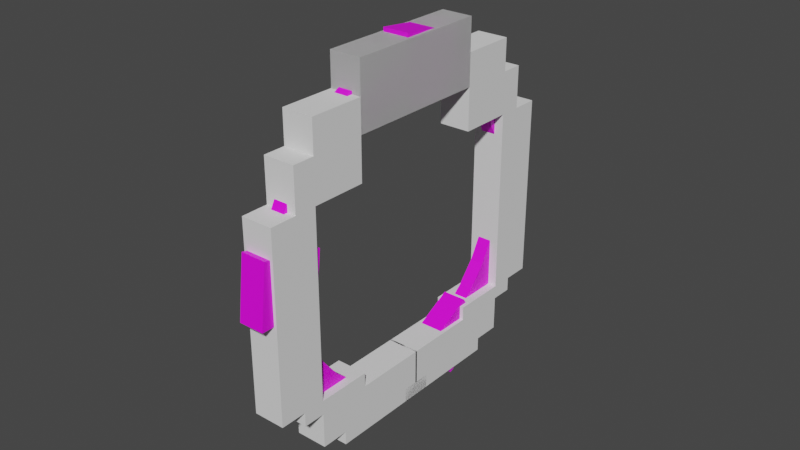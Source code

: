 # Source: krog.blend  (saved by Blender 3.4.6; exported with 4.5.12 LTS)
import bpy
from mathutils import Matrix  # noqa: F401  (used for matrix-valued properties, if any)

bpy.ops.wm.read_factory_settings(use_empty=True)
scene = bpy.context.scene
scene.name = 'Scene'

# ---- collections
col_collection = bpy.data.collections.new('Collection'); scene.collection.children.link(col_collection)

# ---- images (referenced by path relative to the original .blend; pixels are not part of the script)
import os
ASSET_DIR = os.environ.get("B2B_ASSET_DIR", "")  # directory of the original .blend (textures are referenced by path, not embedded)
HERE = os.path.dirname(os.path.abspath(__file__))  # packed textures are extracted next to this script under _unpacked/

def load_image(name, relpath, width, height, colorspace="sRGB"):
    """Load a texture the original file referenced (path relative to the .blend, or extracted next to this script)."""
    p = next((c for c in (os.path.join(HERE, relpath), os.path.join(ASSET_DIR, relpath)) if relpath and os.path.exists(c)), "")
    if p:
        img = bpy.data.images.load(p, check_existing=True)
        img.name = name
    else:  # same state as the original file: an image datablock whose file is absent (Cycles renders it pink)
        img = bpy.data.images.new(name, width, height)
        img.source = "FILE"
        img.filepath = "//" + (relpath or name)
    img.colorspace_settings.name = colorspace
    return img
img_tekstura_krog_png = load_image('tekstura_krog.png', 'teksture/tekstura_krog.png', 1024, 1024, 'sRGB')

# ---- materials (node trees are filled in below, after node groups)
mat_material_001 = bpy.data.materials.new('Material.001')
mat_material_001.use_transparent_shadow = False

# ---- material node trees
mat_material_001.use_nodes = True; mat_material_001.node_tree.nodes.clear()
_N = mat_material_001.node_tree.nodes; _L = mat_material_001.node_tree.links
n0 = _N.new('ShaderNodeBsdfPrincipled'); n0.name = 'Principled BSDF'; n0.location = (10, 300)
n0.distribution = 'GGX'
n0.subsurface_method = 'RANDOM_WALK_SKIN'
n0.inputs[3].default_value = 1.45
n0.inputs[27].default_value = (0.0, 0.0, 0.0, 1.0)
n0.inputs[28].default_value = 1.0
n1 = _N.new('ShaderNodeOutputMaterial'); n1.name = 'Material Output'; n1.location = (300, 300)
n2 = _N.new('ShaderNodeTexImage'); n2.name = 'Image Texture'; n2.location = (-280, 280)
n2.image = img_tekstura_krog_png
_L.new(n0.outputs[0], n1.inputs[0])
_L.new(n2.outputs[0], n0.inputs[0])
n1.is_active_output = True

# ---- world
world_world = bpy.data.worlds.new('World'); scene.world = world_world
world_world.use_nodes = True; world_world.node_tree.nodes.clear()
_N = world_world.node_tree.nodes; _L = world_world.node_tree.links
n0 = _N.new('ShaderNodeOutputWorld'); n0.name = 'World Output'; n0.location = (300, 300)
n1 = _N.new('ShaderNodeBackground'); n1.name = 'Background'; n1.location = (10, 300)
n1.inputs[0].default_value = (0.05088, 0.05088, 0.05088, 1.0)
_L.new(n1.outputs[0], n0.inputs[0])
n0.is_active_output = True
world_world.color = (0.05088, 0.05088, 0.05088)
world_world.use_sun_shadow = False
world_world.sun_shadow_jitter_overblur = 0.0

# ---- meshes
me_cylinder_002 = bpy.data.meshes.new('Cylinder.002')
me_cylinder_002.from_pydata([(0.0, 0.8014, -1.0), (0.0, 0.8014, 1.0), (0.1564, 0.786, -1.0), (0.1564, 0.786, 1.0), (0.3067, 0.7404, -1.0), (0.3067, 0.7404, 1.0), (0.4453, 0.6664, -1.0), (0.4453, 0.6664, 1.0), (0.5667, 0.5667, -1.0), (0.5667, 0.5667, 1.0), (0.6664, 0.4453, -1.0), (0.6664, 0.4453, 1.0), (0.7404, 0.3067, -1.0), (0.7404, 0.3067, 1.0), (0.786, 0.1564, -1.0), (0.786, 0.1564, 1.0), (0.8014, 0.0, -1.0), (0.8014, 0.0, 1.0), (0.786, -0.1564, -1.0), (0.786, -0.1564, 1.0), (0.7404, -0.3067, -1.0), (0.7404, -0.3067, 1.0), (0.6664, -0.4453, -1.0), (0.6664, -0.4453, 1.0), (0.5667, -0.5667, -1.0), (0.5667, -0.5667, 1.0), (0.4453, -0.6664, -1.0), (0.4453, -0.6664, 1.0), (0.3067, -0.7404, -1.0), (0.3067, -0.7404, 1.0), (0.1564, -0.786, -1.0), (0.1564, -0.786, 1.0), (0.0, -0.8014, -1.0), (0.0, -0.8014, 1.0), (-0.1564, -0.786, -1.0), (-0.1564, -0.786, 1.0), (-0.3067, -0.7404, -1.0), (-0.3067, -0.7404, 1.0), (-0.4453, -0.6664, -1.0), (-0.4453, -0.6664, 1.0), (-0.5667, -0.5667, -1.0), (-0.5667, -0.5667, 1.0), (-0.6664, -0.4453, -1.0), (-0.6664, -0.4453, 1.0), (-0.7404, -0.3067, -1.0), (-0.7404, -0.3067, 1.0), (-0.786, -0.1564, -1.0), (-0.786, -0.1564, 1.0), (-0.8014, 0.0, -1.0), (-0.8014, 0.0, 1.0), (-0.786, 0.1564, -1.0), (-0.786, 0.1564, 1.0), (-0.7404, 0.3067, -1.0), (-0.7404, 0.3067, 1.0), (-0.6664, 0.4453, -1.0), (-0.6664, 0.4453, 1.0), (-0.5667, 0.5667, -1.0), (-0.5667, 0.5667, 1.0), (-0.4453, 0.6664, -1.0), (-0.4453, 0.6664, 1.0), (-0.3067, 0.7404, -1.0), (-0.3067, 0.7404, 1.0), (-0.1564, 0.786, -1.0), (-0.1564, 0.786, 1.0), (0.0, 1.0, -1.0), (0.1951, 0.9808, -1.0), (0.1951, 0.9808, 1.0), (0.0, 1.0, 1.0), (0.3827, 0.9239, -1.0), (0.3827, 0.9239, 1.0), (0.5556, 0.8315, -1.0), (0.5556, 0.8315, 1.0), (0.7071, 0.7071, -1.0), (0.7071, 0.7071, 1.0), (0.8315, 0.5556, -1.0), (0.8315, 0.5556, 1.0), (0.9239, 0.3827, -1.0), (0.9239, 0.3827, 1.0), (0.9808, 0.1951, -1.0), (0.9808, 0.1951, 1.0), (1.0, 0.0, -1.0), (1.0, 0.0, 1.0), (0.9808, -0.1951, -1.0), (0.9808, -0.1951, 1.0), (0.9239, -0.3827, -1.0), (0.9239, -0.3827, 1.0), (0.8315, -0.5556, -1.0), (0.8315, -0.5556, 1.0), (0.7071, -0.7071, -1.0), (0.7071, -0.7071, 1.0), (0.5556, -0.8315, -1.0), (0.5556, -0.8315, 1.0), (0.3827, -0.9239, -1.0), (0.3827, -0.9239, 1.0), (0.1951, -0.9808, -1.0), (0.1951, -0.9808, 1.0), (0.0, -1.0, -1.0), (0.0, -1.0, 1.0), (-0.1951, -0.9808, -1.0), (-0.1951, -0.9808, 1.0), (-0.3827, -0.9239, -1.0), (-0.3827, -0.9239, 1.0), (-0.5556, -0.8315, -1.0), (-0.5556, -0.8315, 1.0), (-0.7071, -0.7071, -1.0), (-0.7071, -0.7071, 1.0), (-0.8315, -0.5556, -1.0), (-0.8315, -0.5556, 1.0), (-0.9239, -0.3827, -1.0), (-0.9239, -0.3827, 1.0), (-0.9808, -0.1951, -1.0), (-0.9808, -0.1951, 1.0), (-1.0, 0.0, -1.0), (-1.0, 0.0, 1.0), (-0.9808, 0.1951, -1.0), (-0.9808, 0.1951, 1.0), (-0.9239, 0.3827, -1.0), (-0.9239, 0.3827, 1.0), (-0.8315, 0.5556, -1.0), (-0.8315, 0.5556, 1.0), (-0.7071, 0.7071, -1.0), (-0.7071, 0.7071, 1.0), (-0.5556, 0.8315, -1.0), (-0.5556, 0.8315, 1.0), (-0.3827, 0.9239, -1.0), (-0.3827, 0.9239, 1.0), (-0.1951, 0.9808, -1.0), (-0.1951, 0.9808, 1.0), (0.7071, -0.7071, 1.0), (0.7071, -0.7071, -1.0), (0.5556, -0.8315, -1.0), (0.5556, -0.8315, 1.0), (0.5667, -0.5667, -1.0), (0.4453, -0.6664, -1.0), (0.4453, -0.6664, 1.0), (0.5667, -0.5667, 1.0), (0.8037, -0.717, 1.698), (0.8037, -0.717, -1.698), (0.5464, -0.9282, -1.698), (0.5464, -0.9282, 1.698), (0.5653, -0.4786, -1.698), (0.3591, -0.6478, -1.698), (0.3591, -0.6478, 1.698), (0.5653, -0.4786, 1.698), (-0.7012, -0.2111, -1.8), (-0.7012, -0.2111, 1.8), (-0.7289, 0.07029, -1.8), (-0.7289, 0.07029, 1.8), (-1.052, -0.2809, -1.8), (-1.052, -0.2809, 1.8), (-1.086, 0.07029, -1.8), (-1.086, 0.07029, 1.8), (0.07759, 0.7214, -1.883), (0.07759, 0.7214, 1.883), (-0.2168, 0.6924, -1.883), (-0.2168, 0.6924, 1.883), (0.07759, 1.095, -1.883), (0.07759, 1.095, 1.883), (-0.2898, 1.059, -1.883), (-0.2898, 1.059, 1.883), (0.3827, -0.9239, -1.0), (0.1951, -0.9808, -1.0), (0.0, -1.0, -1.0), (-0.1951, -0.9808, -1.0), (-0.3827, -0.9239, -1.0), (0.3067, -0.7404, -1.0), (0.1564, -0.786, -1.0), (0.0, -0.8014, -1.0), (-0.1564, -0.786, -1.0), (-0.3067, -0.7404, -1.0)], [], [(64, 67, 66, 65), (65, 66, 69, 68), (68, 69, 71, 70), (70, 71, 73, 72), (72, 73, 75, 74), (74, 75, 77, 76), (76, 77, 79, 78), (78, 79, 81, 80), (80, 81, 83, 82), (82, 83, 85, 84), (84, 85, 87, 86), (86, 87, 89, 88), (90, 91, 93, 92), (92, 93, 95, 94), (94, 95, 97, 96), (96, 97, 99, 98), (98, 99, 101, 100), (100, 101, 103, 102), (102, 103, 105, 104), (104, 105, 107, 106), (106, 107, 109, 108), (108, 109, 111, 110), (110, 111, 113, 112), (112, 113, 115, 114), (114, 115, 117, 116), (116, 117, 119, 118), (118, 119, 121, 120), (120, 121, 123, 122), (122, 123, 125, 124), (124, 125, 127, 126), (126, 127, 67, 64), (2, 0, 64, 65), (1, 3, 66, 67), (4, 2, 65, 68), (3, 5, 69, 66), (6, 4, 68, 70), (5, 7, 71, 69), (8, 6, 70, 72), (7, 9, 73, 71), (10, 8, 72, 74), (9, 11, 75, 73), (12, 10, 74, 76), (11, 13, 77, 75), (14, 12, 76, 78), (13, 15, 79, 77), (16, 14, 78, 80), (15, 17, 81, 79), (18, 16, 80, 82), (17, 19, 83, 81), (20, 18, 82, 84), (19, 21, 85, 83), (22, 20, 84, 86), (21, 23, 87, 85), (24, 22, 86, 88), (23, 25, 89, 87), (28, 26, 90, 92), (27, 29, 93, 91), (29, 31, 95, 93), (31, 33, 97, 95), (33, 35, 99, 97), (35, 37, 101, 99), (38, 36, 100, 102), (37, 39, 103, 101), (40, 38, 102, 104), (39, 41, 105, 103), (42, 40, 104, 106), (41, 43, 107, 105), (44, 42, 106, 108), (43, 45, 109, 107), (46, 44, 108, 110), (45, 47, 111, 109), (48, 46, 110, 112), (47, 49, 113, 111), (50, 48, 112, 114), (49, 51, 115, 113), (52, 50, 114, 116), (51, 53, 117, 115), (54, 52, 116, 118), (53, 55, 119, 117), (56, 54, 118, 120), (55, 57, 121, 119), (58, 56, 120, 122), (57, 59, 123, 121), (60, 58, 122, 124), (59, 61, 125, 123), (62, 60, 124, 126), (61, 63, 127, 125), (0, 62, 126, 64), (63, 1, 67, 127), (10, 12, 13, 11), (12, 14, 15, 13), (14, 16, 17, 15), (16, 18, 19, 17), (18, 20, 21, 19), (20, 22, 23, 21), (22, 24, 25, 23), (8, 10, 11, 9), (6, 8, 9, 7), (4, 6, 7, 5), (2, 4, 5, 3), (0, 2, 3, 1), (62, 0, 1, 63), (60, 62, 63, 61), (58, 60, 61, 59), (56, 58, 59, 57), (54, 56, 57, 55), (52, 54, 55, 53), (50, 52, 53, 51), (48, 50, 51, 49), (46, 48, 49, 47), (44, 46, 47, 45), (42, 44, 45, 43), (40, 42, 43, 41), (38, 40, 41, 39), (36, 38, 39, 37), (34, 36, 37, 35), (32, 34, 35, 33), (26, 28, 29, 27), (28, 30, 31, 29), (30, 32, 33, 31), (129, 128, 131, 130), (133, 132, 129, 130), (135, 134, 131, 128), (132, 133, 134, 135), (137, 136, 139, 138), (141, 140, 137, 138), (143, 142, 139, 136), (140, 141, 142, 143), (148, 149, 151, 150), (146, 144, 148, 150), (145, 147, 151, 149), (144, 146, 147, 145), (158, 159, 157, 156), (152, 154, 158, 156), (155, 153, 157, 159), (154, 152, 153, 155), (157, 153, 152, 156), (159, 158, 154, 155), (151, 147, 146, 150), (149, 148, 144, 145), (139, 142, 141, 138), (136, 137, 140, 143), (166, 165, 160, 161), (167, 166, 161, 162), (168, 167, 162, 163), (169, 168, 163, 164)])
_uv = me_cylinder_002.uv_layers.new(name='UVMap')
_uv.uv.foreach_set('vector', [0.8942, 0.6237, 0.9976, 0.6237, 0.9976, 0.6547, 0.8942, 0.6547, 0.8942, 0.6547, 0.9976, 0.6547, 0.9976, 0.6857, 0.8942, 0.6857, 0.8942, 0.6857, 0.9976, 0.6857, 0.9976, 0.7168, 0.8942, 0.7168, 0.8942, 0.7168, 0.9976, 0.7168, 0.9976, 0.7478, 0.8942, 0.7478, 0.8942, 0.7478, 0.9976, 0.7478, 0.9976, 0.7788, 0.8942, 0.7788, 0.8942, 0.7788, 0.9976, 0.7788, 0.9976, 0.8098, 0.8942, 0.8098, 0.8942, 0.8098, 0.9976, 0.8098, 0.9976, 0.8408, 0.8942, 0.8408, 0.8942, 0.8408, 0.9976, 0.8408, 0.9976, 0.8719, 0.8942, 0.8719, 0.8942, 0.8719, 0.9976, 0.8719, 0.9976, 0.9029, 0.8942, 0.9029, 0.8942, 0.9029, 0.9976, 0.9029, 0.9976, 0.9339, 0.8942, 0.9339, 0.8942, 0.9339, 0.9976, 0.9339, 0.9976, 0.9649, 0.8942, 0.9649, 0.8942, 0.9649, 0.9976, 0.9649, 0.9976, 0.996, 0.8942, 0.996, 0.8942, 0.03431, 0.9976, 0.03431, 0.9976, 0.06533, 0.8942, 0.06533, 0.8942, 0.06533, 0.9976, 0.06533, 0.9976, 0.09635, 0.8942, 0.09635, 0.8942, 0.09635, 0.9976, 0.09635, 0.9976, 0.1274, 0.8942, 0.1274, 0.8942, 0.1274, 0.9976, 0.1274, 0.9976, 0.1584, 0.8942, 0.1584, 0.8942, 0.1584, 0.9976, 0.1584, 0.9976, 0.1894, 0.8942, 0.1894, 0.8942, 0.1894, 0.9976, 0.1894, 0.9976, 0.2204, 0.8942, 0.2204, 0.8942, 0.2204, 0.9976, 0.2204, 0.9976, 0.2515, 0.8942, 0.2515, 0.8942, 0.2515, 0.9976, 0.2515, 0.9976, 0.2825, 0.8942, 0.2825, 0.8942, 0.2825, 0.9976, 0.2825, 0.9976, 0.3135, 0.8942, 0.3135, 0.8942, 0.3135, 0.9976, 0.3135, 0.9976, 0.3445, 0.8942, 0.3445, 0.8942, 0.3445, 0.9976, 0.3445, 0.9976, 0.3755, 0.8942, 0.3755, 0.8942, 0.3755, 0.9976, 0.3755, 0.9976, 0.4066, 0.8942, 0.4066, 0.8942, 0.4066, 0.9976, 0.4066, 0.9976, 0.4376, 0.8942, 0.4376, 0.8942, 0.4376, 0.9976, 0.4376, 0.9976, 0.4686, 0.8942, 0.4686, 0.8942, 0.4686, 0.9976, 0.4686, 0.9976, 0.4996, 0.8942, 0.4996, 0.8942, 0.4996, 0.9976, 0.4996, 0.9976, 0.5306, 0.8942, 0.5306, 0.8942, 0.5306, 0.9976, 0.5306, 0.9976, 0.5617, 0.8942, 0.5617, 0.8942, 0.5617, 0.9976, 0.5617, 0.9976, 0.5927, 0.8942, 0.5927, 0.8942, 0.5927, 0.9976, 0.5927, 0.9976, 0.6237, 0.8942, 0.6237, 0.2246, 0.4446, 0.2624, 0.4555, 0.2534, 0.5043, 0.2063, 0.4908, 0.5557, 0.9495, 0.5927, 0.9377, 0.6122, 0.9827, 0.5661, 0.9976, 0.1897, 0.4267, 0.2246, 0.4446, 0.2063, 0.4908, 0.1628, 0.4683, 0.5927, 0.9377, 0.6267, 0.9188, 0.6547, 0.9592, 0.6122, 0.9827, 0.159, 0.4022, 0.1897, 0.4267, 0.1628, 0.4683, 0.1245, 0.4378, 0.6267, 0.9188, 0.6564, 0.8937, 0.6917, 0.9279, 0.6547, 0.9592, 0.1336, 0.3723, 0.159, 0.4022, 0.1245, 0.4378, 0.09281, 0.4005, 0.6564, 0.8937, 0.6806, 0.8632, 0.7218, 0.8899, 0.6917, 0.9279, 0.1146, 0.3379, 0.1336, 0.3723, 0.09281, 0.4005, 0.06906, 0.3576, 0.6806, 0.8632, 0.6984, 0.8287, 0.744, 0.8467, 0.7218, 0.8899, 0.1026, 0.3006, 0.1146, 0.3379, 0.06906, 0.3576, 0.05412, 0.311, 0.6984, 0.8287, 0.7091, 0.7913, 0.7574, 0.8001, 0.744, 0.8467, 0.09818, 0.2616, 0.1026, 0.3006, 0.05412, 0.311, 0.04857, 0.2623, 0.7091, 0.7913, 0.7123, 0.7525, 0.7614, 0.7518, 0.7574, 0.8001, 0.1014, 0.2224, 0.09818, 0.2616, 0.04857, 0.2623, 0.05262, 0.2135, 0.7123, 0.7525, 0.7078, 0.7139, 0.7559, 0.7036, 0.7614, 0.7518, 0.1122, 0.1847, 0.1014, 0.2224, 0.05262, 0.2135, 0.06612, 0.1664, 0.7078, 0.7139, 0.696, 0.6769, 0.7411, 0.6574, 0.7559, 0.7036, 0.1302, 0.1498, 0.1122, 0.1847, 0.06612, 0.1664, 0.08854, 0.1229, 0.696, 0.6769, 0.6771, 0.6429, 0.7175, 0.615, 0.7411, 0.6574, 0.1546, 0.1191, 0.1302, 0.1498, 0.08854, 0.1229, 0.119, 0.08454, 0.6771, 0.6429, 0.652, 0.6132, 0.6862, 0.578, 0.7175, 0.615, 0.1846, 0.09371, 0.1546, 0.1191, 0.119, 0.08454, 0.1564, 0.05288, 0.652, 0.6132, 0.6215, 0.5891, 0.6482, 0.5478, 0.6862, 0.578, 0.2563, 0.0627, 0.2189, 0.07467, 0.1992, 0.02913, 0.2459, 0.0142, 0.587, 0.5713, 0.5496, 0.5606, 0.5584, 0.5122, 0.6051, 0.5256, 0.5496, 0.5606, 0.5109, 0.5574, 0.5101, 0.5082, 0.5584, 0.5122, 0.5109, 0.5574, 0.4722, 0.5618, 0.4619, 0.5138, 0.5101, 0.5082, 0.4722, 0.5618, 0.4352, 0.5737, 0.4157, 0.5286, 0.4619, 0.5138, 0.4352, 0.5737, 0.4012, 0.5925, 0.3733, 0.5521, 0.4157, 0.5286, 0.4378, 0.1147, 0.4071, 0.09028, 0.434, 0.04861, 0.4723, 0.0791, 0.4012, 0.5925, 0.3716, 0.6176, 0.3363, 0.5835, 0.3733, 0.5521, 0.4632, 0.1447, 0.4378, 0.1147, 0.4723, 0.0791, 0.504, 0.1165, 0.3716, 0.6176, 0.3474, 0.6481, 0.3061, 0.6214, 0.3363, 0.5835, 0.4822, 0.179, 0.4632, 0.1447, 0.504, 0.1165, 0.5277, 0.1593, 0.3474, 0.6481, 0.3296, 0.6827, 0.2839, 0.6646, 0.3061, 0.6214, 0.4942, 0.2164, 0.4822, 0.179, 0.5277, 0.1593, 0.5427, 0.206, 0.3296, 0.6827, 0.3189, 0.72, 0.2706, 0.7112, 0.2839, 0.6646, 0.4986, 0.2554, 0.4942, 0.2164, 0.5427, 0.206, 0.5482, 0.2546, 0.3189, 0.72, 0.3157, 0.7588, 0.2666, 0.7595, 0.2706, 0.7112, 0.4954, 0.2945, 0.4986, 0.2554, 0.5482, 0.2546, 0.5442, 0.3034, 0.3157, 0.7588, 0.3201, 0.7974, 0.2721, 0.8077, 0.2666, 0.7595, 0.4846, 0.3323, 0.4954, 0.2945, 0.5442, 0.3034, 0.5307, 0.3505, 0.3201, 0.7974, 0.332, 0.8344, 0.2869, 0.8539, 0.2721, 0.8077, 0.4666, 0.3672, 0.4846, 0.3323, 0.5307, 0.3505, 0.5083, 0.3941, 0.332, 0.8344, 0.3508, 0.8684, 0.3104, 0.8963, 0.2869, 0.8539, 0.4422, 0.3979, 0.4666, 0.3672, 0.5083, 0.3941, 0.4778, 0.4324, 0.3508, 0.8684, 0.376, 0.8981, 0.3418, 0.9334, 0.3104, 0.8963, 0.4122, 0.4232, 0.4422, 0.3979, 0.4778, 0.4324, 0.4404, 0.4641, 0.376, 0.8981, 0.4064, 0.9223, 0.3797, 0.9635, 0.3418, 0.9334, 0.3779, 0.4423, 0.4122, 0.4232, 0.4404, 0.4641, 0.3976, 0.4878, 0.4064, 0.9223, 0.441, 0.94, 0.4229, 0.9857, 0.3797, 0.9635, 0.3405, 0.4543, 0.3779, 0.4423, 0.3976, 0.4878, 0.3509, 0.5028, 0.441, 0.94, 0.4783, 0.9507, 0.4695, 0.9991, 0.4229, 0.9857, 0.3015, 0.4587, 0.3405, 0.4543, 0.3509, 0.5028, 0.3022, 0.5083, 0.4783, 0.9507, 0.5171, 0.9539, 0.5179, 1.003, 0.4695, 0.9991, 0.2624, 0.4555, 0.3015, 0.4587, 0.3022, 0.5083, 0.2534, 0.5043, 0.5171, 0.9539, 0.5557, 0.9495, 0.5661, 0.9976, 0.5179, 1.003, 0.7857, 0.2553, 0.7857, 0.2244, 0.8749, 0.2244, 0.8749, 0.2553, 0.7857, 0.2244, 0.7857, 0.1935, 0.8749, 0.1935, 0.8749, 0.2244, 0.7857, 0.1935, 0.7857, 0.1627, 0.8749, 0.1627, 0.8749, 0.1935, 0.7857, 0.1627, 0.7857, 0.1318, 0.8749, 0.1318, 0.8749, 0.1627, 0.7857, 0.1318, 0.7857, 0.101, 0.8749, 0.101, 0.8749, 0.1318, 0.7857, 0.101, 0.7857, 0.07012, 0.8749, 0.07012, 0.8749, 0.101, 0.7857, 0.07012, 0.7857, 0.03927, 0.8749, 0.03927, 0.8749, 0.07012, 0.7857, 0.2861, 0.7857, 0.2553, 0.8749, 0.2553, 0.8749, 0.2861, 0.7857, 0.317, 0.7857, 0.2861, 0.8749, 0.2861, 0.8749, 0.317, 0.7857, 0.3478, 0.7857, 0.317, 0.8749, 0.317, 0.8749, 0.3478, 0.7857, 0.3787, 0.7857, 0.3478, 0.8749, 0.3478, 0.8749, 0.3787, 0.7857, 0.4095, 0.7857, 0.3787, 0.8749, 0.3787, 0.8749, 0.4095, 0.7857, 0.4404, 0.7857, 0.4095, 0.8749, 0.4095, 0.8749, 0.4404, 0.7857, 0.4713, 0.7857, 0.4404, 0.8749, 0.4404, 0.8749, 0.4713, 0.7857, 0.5021, 0.7857, 0.4713, 0.8749, 0.4713, 0.8749, 0.5021, 0.7857, 0.533, 0.7857, 0.5021, 0.8749, 0.5021, 0.8749, 0.533, 0.7857, 0.5638, 0.7857, 0.533, 0.8749, 0.533, 0.8749, 0.5638, 0.7857, 0.5947, 0.7857, 0.5638, 0.8749, 0.5638, 0.8749, 0.5947, 0.7857, 0.6255, 0.7857, 0.5947, 0.8749, 0.5947, 0.8749, 0.6255, 0.7857, 0.6564, 0.7857, 0.6255, 0.8749, 0.6255, 0.8749, 0.6564, 0.7857, 0.6872, 0.7857, 0.6564, 0.8749, 0.6564, 0.8749, 0.6872, 0.7857, 0.7181, 0.7857, 0.6872, 0.8749, 0.6872, 0.8749, 0.7181, 0.7857, 0.749, 0.7857, 0.7181, 0.8749, 0.7181, 0.8749, 0.749, 0.7857, 0.7798, 0.7857, 0.749, 0.8749, 0.749, 0.8749, 0.7798, 0.7857, 0.8107, 0.7857, 0.7798, 0.8749, 0.7798, 0.8749, 0.8107, 0.7857, 0.8415, 0.7857, 0.8107, 0.8749, 0.8107, 0.8749, 0.8415, 0.7857, 0.8724, 0.7857, 0.8415, 0.8749, 0.8415, 0.8749, 0.8724, 0.7857, 0.9032, 0.7857, 0.8724, 0.8749, 0.8724, 0.8749, 0.9032, 0.7857, 0.9958, 0.7857, 0.9649, 0.8749, 0.9649, 0.8749, 0.9958, 0.7857, 0.9649, 0.7857, 0.9341, 0.8749, 0.9341, 0.8749, 0.9649, 0.7857, 0.9341, 0.7857, 0.9032, 0.8749, 0.9032, 0.8749, 0.9341, 0.8939, 0.002551, 0.9973, 0.002564, 0.9973, 0.03358, 0.8939, 0.03357, 0.2189, 0.07467, 0.1846, 0.09371, 0.1564, 0.05288, 0.1992, 0.02913, 0.6215, 0.5891, 0.587, 0.5713, 0.6051, 0.5256, 0.6482, 0.5478, 0.8749, 0.006786, 0.8749, 0.03764, 0.7857, 0.03777, 0.7857, 0.006918, 0.05337, 0.7144, 0.05337, 0.7419, 0.006664, 0.7419, 0.006664, 0.7144, 0.0113, 0.6673, 0.04873, 0.6673, 0.05337, 0.7144, 0.006664, 0.7144, 0.1144, 0.672, 0.1144, 0.7096, 0.06712, 0.7143, 0.06712, 0.6674, 0.04873, 0.6673, 0.0113, 0.6673, 0.0113, 0.6405, 0.04873, 0.6405, 0.05391, 0.829, 0.05391, 0.8681, 0.007204, 0.8681, 0.007204, 0.829, 0.01184, 0.782, 0.04927, 0.782, 0.05391, 0.829, 0.007204, 0.829, 0.1085, 0.795, 0.1085, 0.8326, 0.0612, 0.8373, 0.0612, 0.7903, 0.04927, 0.782, 0.01184, 0.782, 0.01184, 0.7546, 0.04927, 0.7546, 0.05557, 0.9516, 0.05557, 0.994, 0.008867, 0.994, 0.008867, 0.9516, 0.0135, 0.9046, 0.05093, 0.9046, 0.05557, 0.9516, 0.008867, 0.9516, 0.1108, 0.9167, 0.1108, 0.9544, 0.06348, 0.959, 0.06348, 0.9121, 0.05093, 0.9046, 0.0135, 0.9046, 0.0135, 0.8759, 0.05093, 0.8759, 0.06348, 0.959, 0.1108, 0.9586, 0.1577, 0.9944, 0.1104, 0.9948, 0.06348, 0.911, 0.1104, 0.8816, 0.1577, 0.8819, 0.1108, 0.9113, 0.0612, 0.8379, 0.1085, 0.8375, 0.1554, 0.8712, 0.1081, 0.8715, 0.0612, 0.7901, 0.1081, 0.7581, 0.1554, 0.7584, 0.1085, 0.7904, 0.06712, 0.7146, 0.1144, 0.7143, 0.1614, 0.7446, 0.1141, 0.7449, 0.06712, 0.6668, 0.1141, 0.638, 0.1614, 0.6383, 0.1144, 0.6671, 0.2953, 0.05825, 0.2563, 0.0627, 0.2459, 0.0142, 0.2946, 0.008645, 0.3344, 0.0615, 0.2953, 0.05825, 0.2946, 0.008645, 0.3434, 0.0127, 0.3722, 0.07231, 0.3344, 0.0615, 0.3434, 0.0127, 0.3905, 0.02619, 0.4071, 0.09028, 0.3722, 0.07231, 0.3905, 0.02619, 0.434, 0.04861])
me_cylinder_002.materials.append(mat_material_001)
me_cylinder_002.update()
me_cube = bpy.data.meshes.new('Cube')
me_cube.from_pydata([(-1.0, -1.0, -1.0), (-1.0, -1.0, 1.0), (-1.0, 1.0, -1.0), (-1.0, 1.0, 1.0), (1.0, -1.0, -1.0), (1.0, -1.0, 1.0), (1.0, 1.0, -1.0), (1.0, 1.0, 1.0), (1.0, 1.0, 0.0), (0.0, 1.0, 1.0), (0.0, 1.0, -1.0), (-1.0, 1.0, 0.0), (-1.0, 1.0, -1.0), (-1.0, 1.0, 1.0), (1.0, 1.0, -1.0), (1.0, 1.0, 1.0), (0.0, 1.0, 0.0), (1.0, 1.758, -1.0), (0.0, 1.758, -1.0), (-1.0, 1.758, 0.0), (-1.0, 1.758, -1.0), (1.0, 1.758, 0.0), (0.0, 1.758, 0.0), (1.0, 1.0, -2.31), (0.0, 1.0, -2.31), (-1.0, 1.0, -2.31), (1.0, 1.758, -2.31), (0.0, 1.758, -2.31), (-1.0, 1.758, -2.31), (1.0, 2.062, -1.0), (0.0, 2.062, -1.0), (-1.0, 2.062, -1.0), (1.0, 2.062, -2.31), (0.0, 2.062, -2.31), (-1.0, 2.062, -2.31), (1.0, 1.758, -8.053), (0.0, 1.758, -8.053), (-1.0, 1.758, -8.053), (-1.0, 2.062, -8.053), (1.0, 2.062, -8.053), (0.0, 2.062, -8.053), (1.0, 2.429, -2.31), (0.0, 2.429, -2.31), (-1.0, 2.429, -2.31), (1.0, 2.429, -8.053), (0.0, 2.429, -8.053), (-1.0, 2.429, -8.053), (1.0, 1.758, -8.486), (0.0, 1.758, -8.486), (-1.0, 1.758, -8.486), (-1.0, 2.062, -8.486), (1.0, 2.062, -8.486), (0.0, 2.062, -8.486), (1.0, 1.007, -8.053), (0.0, 1.007, -8.053), (-1.0, 1.007, -8.053), (1.0, 1.007, -8.486), (0.0, 1.007, -8.486), (-1.0, 1.007, -8.486), (1.0, 1.758, -9.567), (0.0, 1.758, -9.567), (-1.0, 1.758, -9.567), (0.0, 1.007, -9.567), (1.0, 1.007, -9.567), (-1.0, 1.007, -9.567), (0.5, 1.758, -9.567), (-0.5, 1.758, -9.567), (0.0, 1.382, -9.567), (0.5, 1.007, -9.567), (-0.5, 1.007, -9.567), (-1.0, 1.382, -9.567), (1.0, 1.382, -9.567), (0.5, 1.382, -9.567), (-0.5, 1.382, -9.567), (0.0, 1.382, -9.985), (0.0, 1.007, -9.985), (0.5, 1.007, -9.985), (-0.5, 1.007, -9.985), (-1.0, 1.007, -9.985), (1.0, 1.007, -9.985), (-1.0, 1.382, -9.985), (1.0, 1.382, -9.985), (0.5, 1.382, -9.985), (-0.5, 1.382, -9.985), (0.0, -0.0129, -8.486), (0.0, -0.0129, -9.567), (1.0, -0.0129, -8.486), (-1.0, -0.0129, -8.486), (0.5, -0.0129, -9.567), (-0.5, -0.0129, -9.567), (-1.0, -0.0129, -9.567), (1.0, -0.0129, -9.567), (0.5, -0.216, -9.567), (0.0, -0.216, -9.567), (-0.5, -0.216, -9.567), (-1.0, -0.216, -9.567), (1.0, -0.216, -9.567), (0.5, -0.216, -9.985), (0.0, -0.216, -9.985), (-0.5, -0.216, -9.985), (-1.0, -0.216, -9.985), (1.0, -0.216, -9.985), (-1.0, 1.0, -1.0), (-1.0, -1.0, -1.0), (1.0, 1.0, -1.0), (1.0, -1.0, -1.0), (-1.0, 1.0, -1.0), (-1.0, 1.0, 1.0), (-1.0, -1.0, -1.0), (-1.0, -1.0, 1.0), (1.0, 1.0, -1.0), (1.0, 1.0, 1.0), (1.0, -1.0, -1.0), (1.0, -1.0, 1.0), (1.0, -1.0, 0.0), (0.0, -1.0, 1.0), (0.0, -1.0, -1.0), (-1.0, -1.0, 0.0), (-1.0, -1.0, -1.0), (-1.0, -1.0, 1.0), (1.0, -1.0, -1.0), (1.0, -1.0, 1.0), (0.0, -1.0, 0.0), (1.0, -1.758, -1.0), (0.0, -1.758, -1.0), (-1.0, -1.758, 0.0), (-1.0, -1.758, -1.0), (1.0, -1.758, 0.0), (0.0, -1.758, 0.0), (1.0, -1.0, -2.31), (0.0, -1.0, -2.31), (-1.0, -1.0, -2.31), (1.0, -1.758, -2.31), (0.0, -1.758, -2.31), (-1.0, -1.758, -2.31), (1.0, -2.062, -1.0), (0.0, -2.062, -1.0), (-1.0, -2.062, -1.0), (1.0, -2.062, -2.31), (0.0, -2.062, -2.31), (-1.0, -2.062, -2.31), (1.0, -1.758, -8.053), (0.0, -1.758, -8.053), (-1.0, -1.758, -8.053), (-1.0, -2.062, -8.053), (1.0, -2.062, -8.053), (0.0, -2.062, -8.053), (1.0, -2.429, -2.31), (0.0, -2.429, -2.31), (-1.0, -2.429, -2.31), (1.0, -2.429, -8.053), (0.0, -2.429, -8.053), (-1.0, -2.429, -8.053), (1.0, -1.758, -8.486), (0.0, -1.758, -8.486), (-1.0, -1.758, -8.486), (-1.0, -2.062, -8.486), (1.0, -2.062, -8.486), (0.0, -2.062, -8.486), (1.0, -1.007, -8.053), (0.0, -1.007, -8.053), (-1.0, -1.007, -8.053), (1.0, -1.007, -8.486), (0.0, -1.007, -8.486), (-1.0, -1.007, -8.486), (1.0, -1.758, -9.567), (0.0, -1.758, -9.567), (-1.0, -1.758, -9.567), (0.0, -1.007, -9.567), (1.0, -1.007, -9.567), (-1.0, -1.007, -9.567), (0.5, -1.758, -9.567), (-0.5, -1.758, -9.567), (0.0, -1.382, -9.567), (0.5, -1.007, -9.567), (-0.5, -1.007, -9.567), (-1.0, -1.382, -9.567), (1.0, -1.382, -9.567), (0.5, -1.382, -9.567), (-0.5, -1.382, -9.567), (0.0, -1.382, -9.985), (0.0, -1.007, -9.985), (0.5, -1.007, -9.985), (-0.5, -1.007, -9.985), (-1.0, -1.007, -9.985), (1.0, -1.007, -9.985), (-1.0, -1.382, -9.985), (1.0, -1.382, -9.985), (0.5, -1.382, -9.985), (-0.5, -1.382, -9.985), (0.0, 0.0129, -8.486), (0.0, 0.0129, -9.567), (1.0, 0.0129, -8.486), (-1.0, 0.0129, -8.486), (0.5, 0.0129, -9.567), (-0.5, 0.0129, -9.567), (-1.0, 0.0129, -9.567), (1.0, 0.0129, -9.567), (0.5, 0.216, -9.567), (0.0, 0.216, -9.567), (-0.5, 0.216, -9.567), (-1.0, 0.216, -9.567), (1.0, 0.216, -9.567), (0.5, 0.216, -9.985), (0.0, 0.216, -9.985), (-0.5, 0.216, -9.985), (-1.0, 0.216, -9.985), (1.0, 0.216, -9.985), (-1.0, -1.0, -1.0), (-1.0, 1.0, -1.0), (1.0, -1.0, -1.0), (1.0, 1.0, -1.0)], [], [(0, 1, 3, 2), (16, 9, 15, 8), (6, 7, 5, 4), (4, 5, 1, 0), (0, 2, 102, 103), (7, 3, 1, 5), (22, 21, 17, 18, 20, 19), (20, 18, 30, 31), (11, 13, 9, 16), (12, 11, 19, 20), (11, 16, 22, 19), (8, 14, 17, 21), (14, 10, 24, 23), (16, 8, 21, 22), (23, 24, 27, 26), (24, 25, 28, 27), (17, 14, 23, 26), (12, 20, 28, 25), (10, 12, 25, 24), (33, 32, 41, 42), (31, 30, 33, 34), (30, 29, 32, 33), (17, 26, 32, 29), (27, 28, 37, 36), (28, 20, 31, 34), (18, 17, 29, 30), (47, 35, 53, 56), (40, 39, 51, 52), (28, 34, 38, 37), (39, 40, 45, 44), (26, 27, 36, 35), (32, 26, 35, 39), (42, 41, 44, 45), (43, 42, 45, 46), (38, 34, 43, 46), (32, 39, 44, 41), (40, 38, 46, 45), (34, 33, 42, 43), (48, 49, 50, 52), (47, 48, 52, 51), (39, 35, 47, 51), (38, 40, 52, 50), (37, 38, 50, 49), (49, 48, 60, 66, 61), (54, 55, 58, 57), (53, 54, 57, 56), (36, 37, 55, 54), (37, 49, 58, 55), (62, 68, 88, 85), (35, 36, 54, 53), (67, 72, 82, 74), (77, 75, 98, 99), (47, 56, 63, 71, 59), (58, 49, 61, 70, 64), (69, 62, 85, 89), (48, 47, 59, 65, 60), (64, 70, 80, 78), (60, 65, 72, 67), (65, 59, 71, 72), (79, 63, 96, 101), (61, 66, 73, 70), (66, 60, 67, 73), (83, 74, 75, 77), (82, 81, 79, 76), (74, 82, 76, 75), (80, 83, 77, 78), (71, 63, 79, 81), (70, 73, 83, 80), (68, 62, 93, 92), (72, 71, 81, 82), (73, 67, 74, 83), (76, 79, 101, 97), (86, 84, 85, 88, 91), (84, 87, 90, 89, 85), (56, 57, 84, 86), (68, 63, 91, 88), (64, 69, 89, 90), (57, 58, 87, 84), (58, 64, 90, 87), (63, 56, 86, 91), (94, 95, 100, 99), (92, 93, 98, 97), (96, 92, 97, 101), (93, 94, 99, 98), (69, 64, 95, 94), (75, 76, 97, 98), (63, 68, 92, 96), (78, 77, 99, 100), (62, 69, 94, 93), (64, 78, 100, 95), (102, 104, 105, 103), (6, 4, 105, 104), (4, 0, 103, 105), (2, 6, 104, 102), (106, 108, 109, 107), (122, 114, 121, 115), (112, 110, 111, 113), (110, 106, 107, 111), (106, 209, 208, 108), (113, 111, 107, 109), (128, 125, 126, 124, 123, 127), (126, 137, 136, 124), (117, 122, 115, 119), (118, 126, 125, 117), (117, 125, 128, 122), (114, 127, 123, 120), (120, 129, 130, 116), (122, 128, 127, 114), (129, 132, 133, 130), (130, 133, 134, 131), (123, 132, 129, 120), (118, 131, 134, 126), (116, 130, 131, 118), (139, 148, 147, 138), (137, 140, 139, 136), (136, 139, 138, 135), (123, 135, 138, 132), (133, 142, 143, 134), (134, 140, 137, 126), (124, 136, 135, 123), (153, 162, 159, 141), (146, 158, 157, 145), (134, 143, 144, 140), (145, 150, 151, 146), (132, 141, 142, 133), (138, 145, 141, 132), (148, 151, 150, 147), (149, 152, 151, 148), (144, 152, 149, 140), (138, 147, 150, 145), (146, 151, 152, 144), (140, 149, 148, 139), (154, 158, 156, 155), (153, 157, 158, 154), (145, 157, 153, 141), (144, 156, 158, 146), (143, 155, 156, 144), (155, 167, 172, 166, 154), (160, 163, 164, 161), (159, 162, 163, 160), (142, 160, 161, 143), (143, 161, 164, 155), (168, 191, 194, 174), (141, 159, 160, 142), (173, 180, 188, 178), (183, 205, 204, 181), (153, 165, 177, 169, 162), (164, 170, 176, 167, 155), (175, 195, 191, 168), (154, 166, 171, 165, 153), (170, 184, 186, 176), (166, 173, 178, 171), (171, 178, 177, 165), (185, 207, 202, 169), (167, 176, 179, 172), (172, 179, 173, 166), (189, 183, 181, 180), (188, 182, 185, 187), (180, 181, 182, 188), (186, 184, 183, 189), (177, 187, 185, 169), (176, 186, 189, 179), (174, 198, 199, 168), (178, 188, 187, 177), (179, 189, 180, 173), (182, 203, 207, 185), (192, 197, 194, 191, 190), (190, 191, 195, 196, 193), (162, 192, 190, 163), (174, 194, 197, 169), (170, 196, 195, 175), (163, 190, 193, 164), (164, 193, 196, 170), (169, 197, 192, 162), (200, 205, 206, 201), (198, 203, 204, 199), (202, 207, 203, 198), (199, 204, 205, 200), (175, 200, 201, 170), (181, 204, 203, 182), (169, 202, 198, 174), (184, 206, 205, 183), (168, 199, 200, 175), (170, 201, 206, 184), (208, 209, 211, 210), (112, 210, 211, 110), (110, 211, 209, 106), (108, 208, 210, 112)])
_uv = me_cube.uv_layers.new(name='UVMap')
_uv.uv.foreach_set('vector', [0.375, 0.0, 0.625, 0.0, 0.625, 0.25, 0.375, 0.25, 0.5, 0.375, 0.625, 0.375, 0.625, 0.5, 0.5, 0.5, 0.375, 0.5, 0.625, 0.5, 0.625, 0.75, 0.375, 0.75, 0.375, 0.75, 0.625, 0.75, 0.625, 1.0, 0.375, 1.0, 0.375, 0.0, 0.375, 0.25, 0.375, 0.25, 0.375, 0.0, 0.625, 0.5, 0.875, 0.5, 0.875, 0.75, 0.625, 0.75, 0.5, 0.375, 0.5, 0.5, 0.375, 0.5, 0.375, 0.375, 0.375, 0.25, 0.5, 0.25, 0.375, 0.25, 0.375, 0.375, 0.375, 0.375, 0.375, 0.25, 0.5, 0.25, 0.625, 0.25, 0.625, 0.375, 0.5, 0.375, 0.0, 0.0, 0.0, 0.0, 0.0, 0.0, 0.0, 0.0, 0.5, 0.25, 0.5, 0.375, 0.5, 0.375, 0.5, 0.25, 0.0, 0.0, 0.0, 0.0, 0.0, 0.0, 0.0, 0.0, 0.0, 0.0, 0.0, 0.0, 0.0, 0.0, 0.0, 0.0, 0.5, 0.375, 0.5, 0.5, 0.5, 0.5, 0.5, 0.375, 0.0, 0.0, 0.0, 0.0, 0.0, 0.0, 0.0, 0.0, 0.0, 0.0, 0.0, 0.0, 0.0, 0.0, 0.0, 0.0, 0.0, 0.0, 0.0, 0.0, 0.0, 0.0, 0.0, 0.0, 0.0, 0.0, 0.0, 0.0, 0.0, 0.0, 0.0, 0.0, 0.0, 0.0, 0.0, 0.0, 0.0, 0.0, 0.0, 0.0, 0.375, 0.375, 0.375, 0.5, 0.375, 0.5, 0.375, 0.375, 0.375, 0.25, 0.375, 0.375, 0.375, 0.375, 0.375, 0.25, 0.375, 0.375, 0.375, 0.5, 0.375, 0.5, 0.375, 0.375, 0.0, 0.0, 0.0, 0.0, 0.0, 0.0, 0.0, 0.0, 0.0, 0.0, 0.0, 0.0, 0.0, 0.0, 0.0, 0.0, 0.0, 0.0, 0.0, 0.0, 0.0, 0.0, 0.0, 0.0, 0.375, 0.375, 0.375, 0.5, 0.375, 0.5, 0.375, 0.375, 0.0, 0.0, 0.0, 0.0, 0.0, 0.0, 0.0, 0.0, 0.0, 0.0, 0.0, 0.0, 0.0, 0.0, 0.0, 0.0, 0.0, 0.0, 0.0, 0.0, 0.0, 0.0, 0.0, 0.0, 0.0, 0.0, 0.0, 0.0, 0.0, 0.0, 0.0, 0.0, 0.0, 0.0, 0.0, 0.0, 0.0, 0.0, 0.0, 0.0, 0.0, 0.0, 0.0, 0.0, 0.0, 0.0, 0.0, 0.0, 0.375, 0.375, 0.375, 0.5, 0.375, 0.5, 0.375, 0.375, 0.375, 0.25, 0.375, 0.375, 0.375, 0.375, 0.375, 0.25, 0.0, 0.0, 0.0, 0.0, 0.0, 0.0, 0.0, 0.0, 0.0, 0.0, 0.0, 0.0, 0.0, 0.0, 0.0, 0.0, 0.0, 0.0, 0.0, 0.0, 0.0, 0.0, 0.0, 0.0, 0.375, 0.25, 0.375, 0.375, 0.375, 0.375, 0.375, 0.25, 0.0, 0.0, 0.0, 0.0, 0.0, 0.0, 0.0, 0.0, 0.0, 0.0, 0.0, 0.0, 0.0, 0.0, 0.0, 0.0, 0.0, 0.0, 0.0, 0.0, 0.0, 0.0, 0.0, 0.0, 0.0, 0.0, 0.0, 0.0, 0.0, 0.0, 0.0, 0.0, 0.0, 0.0, 0.0, 0.0, 0.0, 0.0, 0.0, 0.0, 0.0, 0.0, 0.0, 0.0, 0.0, 0.0, 0.0, 0.0, 0.0, 0.0, 0.0, 0.0, 0.0, 0.0, 0.0, 0.0, 0.0, 0.0, 0.0, 0.0, 0.0, 0.0, 0.0, 0.0, 0.0, 0.0, 0.0, 0.0, 0.0, 0.0, 0.0, 0.0, 0.0, 0.0, 0.0, 0.0, 0.0, 0.0, 0.0, 0.0, 0.0, 0.0, 0.0, 0.0, 0.0, 0.0, 0.0, 0.0, 0.0, 0.0, 0.0, 0.0, 0.0, 0.0, 0.0, 0.0, 0.0, 0.0, 0.0, 0.0, 0.0, 0.0, 0.0, 0.0, 0.0, 0.0, 0.0, 0.0, 0.0, 0.0, 0.0, 0.0, 0.0, 0.0, 0.0, 0.0, 0.0, 0.0, 0.0, 0.0, 0.0, 0.0, 0.0, 0.0, 0.0, 0.0, 0.0, 0.0, 0.0, 0.0, 0.0, 0.0, 0.0, 0.0, 0.0, 0.0, 0.0, 0.0, 0.0, 0.0, 0.0, 0.0, 0.0, 0.0, 0.0, 0.0, 0.0, 0.0, 0.0, 0.0, 0.0, 0.0, 0.0, 0.0, 0.0, 0.0, 0.0, 0.0, 0.0, 0.0, 0.0, 0.0, 0.0, 0.0, 0.0, 0.0, 0.0, 0.0, 0.0, 0.0, 0.0, 0.0, 0.0, 0.0, 0.0, 0.0, 0.0, 0.0, 0.0, 0.0, 0.0, 0.0, 0.0, 0.0, 0.0, 0.0, 0.0, 0.0, 0.0, 0.0, 0.0, 0.0, 0.0, 0.0, 0.0, 0.0, 0.0, 0.0, 0.0, 0.0, 0.0, 0.0, 0.0, 0.0, 0.0, 0.0, 0.0, 0.0, 0.0, 0.0, 0.0, 0.0, 0.0, 0.0, 0.0, 0.0, 0.0, 0.0, 0.0, 0.0, 0.0, 0.0, 0.0, 0.0, 0.0, 0.0, 0.0, 0.0, 0.0, 0.0, 0.0, 0.0, 0.0, 0.0, 0.0, 0.0, 0.0, 0.0, 0.0, 0.0, 0.0, 0.0, 0.0, 0.0, 0.0, 0.0, 0.0, 0.0, 0.0, 0.0, 0.0, 0.0, 0.0, 0.0, 0.0, 0.0, 0.0, 0.0, 0.0, 0.0, 0.0, 0.0, 0.0, 0.0, 0.0, 0.0, 0.0, 0.0, 0.0, 0.0, 0.0, 0.0, 0.0, 0.0, 0.0, 0.0, 0.0, 0.0, 0.0, 0.0, 0.0, 0.0, 0.0, 0.0, 0.0, 0.0, 0.0, 0.0, 0.0, 0.0, 0.0, 0.0, 0.0, 0.0, 0.0, 0.0, 0.0, 0.0, 0.0, 0.0, 0.0, 0.0, 0.0, 0.0, 0.0, 0.0, 0.0, 0.0, 0.0, 0.0, 0.0, 0.0, 0.0, 0.0, 0.0, 0.0, 0.0, 0.0, 0.0, 0.0, 0.0, 0.0, 0.0, 0.0, 0.0, 0.0, 0.0, 0.0, 0.0, 0.0, 0.0, 0.0, 0.0, 0.0, 0.0, 0.0, 0.0, 0.0, 0.0, 0.0, 0.0, 0.0, 0.0, 0.0, 0.0, 0.0, 0.0, 0.0, 0.0, 0.0, 0.0, 0.0, 0.0, 0.0, 0.0, 0.0, 0.0, 0.0, 0.0, 0.0, 0.0, 0.0, 0.0, 0.0, 0.0, 0.0, 0.0, 0.0, 0.0, 0.0, 0.0, 0.0, 0.0, 0.0, 0.0, 0.0, 0.0, 0.0, 0.0, 0.0, 0.0, 0.0, 0.0, 0.0, 0.0, 0.0, 0.0, 0.0, 0.0, 0.0, 0.0, 0.0, 0.0, 0.0, 0.0, 0.0, 0.0, 0.0, 0.0, 0.0, 0.0, 0.0, 0.0, 0.0, 0.0, 0.0, 0.0, 0.0, 0.0, 0.0, 0.0, 0.0, 0.0, 0.0, 0.0, 0.0, 0.0, 0.0, 0.0, 0.0, 0.0, 0.0, 0.0, 0.0, 0.0, 0.0, 0.0, 0.0, 0.125, 0.5, 0.375, 0.5, 0.375, 0.75, 0.125, 0.75, 0.375, 0.5, 0.375, 0.75, 0.375, 0.75, 0.375, 0.5, 0.375, 0.75, 0.375, 1.0, 0.375, 1.0, 0.375, 0.75, 0.0, 0.0, 0.0, 0.0, 0.0, 0.0, 0.0, 0.0, 0.375, 0.0, 0.375, 0.25, 0.625, 0.25, 0.625, 0.0, 0.5, 0.375, 0.5, 0.5, 0.625, 0.5, 0.625, 0.375, 0.375, 0.5, 0.375, 0.75, 0.625, 0.75, 0.625, 0.5, 0.375, 0.75, 0.375, 1.0, 0.625, 1.0, 0.625, 0.75, 0.375, 0.0, 0.375, 0.0, 0.375, 0.25, 0.375, 0.25, 0.625, 0.5, 0.625, 0.75, 0.875, 0.75, 0.875, 0.5, 0.5, 0.375, 0.5, 0.25, 0.375, 0.25, 0.375, 0.375, 0.375, 0.5, 0.5, 0.5, 0.375, 0.25, 0.375, 0.25, 0.375, 0.375, 0.375, 0.375, 0.5, 0.25, 0.5, 0.375, 0.625, 0.375, 0.625, 0.25, 0.0, 0.0, 0.0, 0.0, 0.0, 0.0, 0.0, 0.0, 0.5, 0.25, 0.5, 0.25, 0.5, 0.375, 0.5, 0.375, 0.0, 0.0, 0.0, 0.0, 0.0, 0.0, 0.0, 0.0, 0.0, 0.0, 0.0, 0.0, 0.0, 0.0, 0.0, 0.0, 0.5, 0.375, 0.5, 0.375, 0.5, 0.5, 0.5, 0.5, 0.0, 0.0, 0.0, 0.0, 0.0, 0.0, 0.0, 0.0, 0.0, 0.0, 0.0, 0.0, 0.0, 0.0, 0.0, 0.0, 0.0, 0.0, 0.0, 0.0, 0.0, 0.0, 0.0, 0.0, 0.0, 0.0, 0.0, 0.0, 0.0, 0.0, 0.0, 0.0, 0.0, 0.0, 0.0, 0.0, 0.0, 0.0, 0.0, 0.0, 0.375, 0.375, 0.375, 0.375, 0.375, 0.5, 0.375, 0.5, 0.375, 0.25, 0.375, 0.25, 0.375, 0.375, 0.375, 0.375, 0.375, 0.375, 0.375, 0.375, 0.375, 0.5, 0.375, 0.5, 0.0, 0.0, 0.0, 0.0, 0.0, 0.0, 0.0, 0.0, 0.0, 0.0, 0.0, 0.0, 0.0, 0.0, 0.0, 0.0, 0.0, 0.0, 0.0, 0.0, 0.0, 0.0, 0.0, 0.0, 0.375, 0.375, 0.375, 0.375, 0.375, 0.5, 0.375, 0.5, 0.0, 0.0, 0.0, 0.0, 0.0, 0.0, 0.0, 0.0, 0.0, 0.0, 0.0, 0.0, 0.0, 0.0, 0.0, 0.0, 0.0, 0.0, 0.0, 0.0, 0.0, 0.0, 0.0, 0.0, 0.0, 0.0, 0.0, 0.0, 0.0, 0.0, 0.0, 0.0, 0.0, 0.0, 0.0, 0.0, 0.0, 0.0, 0.0, 0.0, 0.0, 0.0, 0.0, 0.0, 0.0, 0.0, 0.0, 0.0, 0.375, 0.375, 0.375, 0.375, 0.375, 0.5, 0.375, 0.5, 0.375, 0.25, 0.375, 0.25, 0.375, 0.375, 0.375, 0.375, 0.0, 0.0, 0.0, 0.0, 0.0, 0.0, 0.0, 0.0, 0.0, 0.0, 0.0, 0.0, 0.0, 0.0, 0.0, 0.0, 0.0, 0.0, 0.0, 0.0, 0.0, 0.0, 0.0, 0.0, 0.375, 0.25, 0.375, 0.25, 0.375, 0.375, 0.375, 0.375, 0.0, 0.0, 0.0, 0.0, 0.0, 0.0, 0.0, 0.0, 0.0, 0.0, 0.0, 0.0, 0.0, 0.0, 0.0, 0.0, 0.0, 0.0, 0.0, 0.0, 0.0, 0.0, 0.0, 0.0, 0.0, 0.0, 0.0, 0.0, 0.0, 0.0, 0.0, 0.0, 0.0, 0.0, 0.0, 0.0, 0.0, 0.0, 0.0, 0.0, 0.0, 0.0, 0.0, 0.0, 0.0, 0.0, 0.0, 0.0, 0.0, 0.0, 0.0, 0.0, 0.0, 0.0, 0.0, 0.0, 0.0, 0.0, 0.0, 0.0, 0.0, 0.0, 0.0, 0.0, 0.0, 0.0, 0.0, 0.0, 0.0, 0.0, 0.0, 0.0, 0.0, 0.0, 0.0, 0.0, 0.0, 0.0, 0.0, 0.0, 0.0, 0.0, 0.0, 0.0, 0.0, 0.0, 0.0, 0.0, 0.0, 0.0, 0.0, 0.0, 0.0, 0.0, 0.0, 0.0, 0.0, 0.0, 0.0, 0.0, 0.0, 0.0, 0.0, 0.0, 0.0, 0.0, 0.0, 0.0, 0.0, 0.0, 0.0, 0.0, 0.0, 0.0, 0.0, 0.0, 0.0, 0.0, 0.0, 0.0, 0.0, 0.0, 0.0, 0.0, 0.0, 0.0, 0.0, 0.0, 0.0, 0.0, 0.0, 0.0, 0.0, 0.0, 0.0, 0.0, 0.0, 0.0, 0.0, 0.0, 0.0, 0.0, 0.0, 0.0, 0.0, 0.0, 0.0, 0.0, 0.0, 0.0, 0.0, 0.0, 0.0, 0.0, 0.0, 0.0, 0.0, 0.0, 0.0, 0.0, 0.0, 0.0, 0.0, 0.0, 0.0, 0.0, 0.0, 0.0, 0.0, 0.0, 0.0, 0.0, 0.0, 0.0, 0.0, 0.0, 0.0, 0.0, 0.0, 0.0, 0.0, 0.0, 0.0, 0.0, 0.0, 0.0, 0.0, 0.0, 0.0, 0.0, 0.0, 0.0, 0.0, 0.0, 0.0, 0.0, 0.0, 0.0, 0.0, 0.0, 0.0, 0.0, 0.0, 0.0, 0.0, 0.0, 0.0, 0.0, 0.0, 0.0, 0.0, 0.0, 0.0, 0.0, 0.0, 0.0, 0.0, 0.0, 0.0, 0.0, 0.0, 0.0, 0.0, 0.0, 0.0, 0.0, 0.0, 0.0, 0.0, 0.0, 0.0, 0.0, 0.0, 0.0, 0.0, 0.0, 0.0, 0.0, 0.0, 0.0, 0.0, 0.0, 0.0, 0.0, 0.0, 0.0, 0.0, 0.0, 0.0, 0.0, 0.0, 0.0, 0.0, 0.0, 0.0, 0.0, 0.0, 0.0, 0.0, 0.0, 0.0, 0.0, 0.0, 0.0, 0.0, 0.0, 0.0, 0.0, 0.0, 0.0, 0.0, 0.0, 0.0, 0.0, 0.0, 0.0, 0.0, 0.0, 0.0, 0.0, 0.0, 0.0, 0.0, 0.0, 0.0, 0.0, 0.0, 0.0, 0.0, 0.0, 0.0, 0.0, 0.0, 0.0, 0.0, 0.0, 0.0, 0.0, 0.0, 0.0, 0.0, 0.0, 0.0, 0.0, 0.0, 0.0, 0.0, 0.0, 0.0, 0.0, 0.0, 0.0, 0.0, 0.0, 0.0, 0.0, 0.0, 0.0, 0.0, 0.0, 0.0, 0.0, 0.0, 0.0, 0.0, 0.0, 0.0, 0.0, 0.0, 0.0, 0.0, 0.0, 0.0, 0.0, 0.0, 0.0, 0.0, 0.0, 0.0, 0.0, 0.0, 0.0, 0.0, 0.0, 0.0, 0.0, 0.0, 0.0, 0.0, 0.0, 0.0, 0.0, 0.0, 0.0, 0.0, 0.0, 0.0, 0.0, 0.0, 0.0, 0.0, 0.0, 0.0, 0.0, 0.0, 0.0, 0.0, 0.0, 0.0, 0.0, 0.0, 0.0, 0.0, 0.0, 0.0, 0.0, 0.0, 0.0, 0.0, 0.0, 0.0, 0.0, 0.0, 0.0, 0.0, 0.0, 0.0, 0.0, 0.0, 0.0, 0.0, 0.0, 0.0, 0.0, 0.0, 0.0, 0.0, 0.0, 0.0, 0.0, 0.0, 0.0, 0.0, 0.0, 0.0, 0.0, 0.0, 0.0, 0.0, 0.0, 0.0, 0.0, 0.0, 0.0, 0.0, 0.0, 0.0, 0.0, 0.0, 0.0, 0.0, 0.0, 0.0, 0.0, 0.0, 0.0, 0.0, 0.0, 0.125, 0.5, 0.125, 0.75, 0.375, 0.75, 0.375, 0.5, 0.375, 0.5, 0.375, 0.5, 0.375, 0.75, 0.375, 0.75, 0.375, 0.75, 0.375, 0.75, 0.375, 1.0, 0.375, 1.0, 0.0, 0.0, 0.0, 0.0, 0.0, 0.0, 0.0, 0.0])
me_cube.update()

# ---- objects
ob_krog3 = bpy.data.objects.new('KROG3', me_cylinder_002)
ob_cube_001 = bpy.data.objects.new('Cube.001', me_cube)

# ---- transforms, parenting, visibility, modifiers, constraints
ob_krog3.location = (-0.006676, 0.02165, 0.1184)
ob_krog3.rotation_euler = (1.569, 0.2114, 1.572)
ob_krog3.scale = (14.54, 14.54, 0.5869)
ob_cube_001.parent = ob_krog3
ob_cube_001.matrix_parent_inverse = Matrix(((-9.568e-05, 0.06726, -0.01443, 0.0002529), (-0.0001426, 0.01443, 0.06726, -0.008279), (1.704, 0.003059, 0.002956, 0.01096), (-0.0, -0.0, -0.0, 1.0)))
ob_cube_001.location = (0.0, -0.02056, 13.01)
ob_cube_001.scale = (1.316, 6.049, 2.711)

# ---- collection membership
col_collection.objects.link(ob_krog3)
col_collection.objects.link(ob_cube_001)

# ---- scene / render settings (as saved in the file)
scene.frame_start = 1; scene.frame_end = 250; scene.frame_set(1)
scene.render.engine = 'BLENDER_EEVEE_NEXT'
scene.cycles.sampling_pattern = 'TABULATED_SOBOL'
scene.cycles.use_light_tree = False
scene.view_settings.view_transform = 'Filmic'
bpy.context.view_layer.update()

# ---- added for rendering (the .blend has no active camera and no usable light): camera, sun
cam_auto = bpy.data.cameras.new('AutoCamera')
cam_auto.lens = 50.0
cam_auto.sensor_width = 36.0
cam_auto.clip_end = 1000.0
ob_auto_camera = bpy.data.objects.new('AutoCamera', cam_auto)
scene.collection.objects.link(ob_auto_camera)
ob_auto_camera.location = (47.3, -57.2066, 38.7675)
ob_auto_camera.rotation_euler = (1.09748, -7.21219e-08, 0.694738)
scene.camera = ob_auto_camera
light_auto_sun = bpy.data.lights.new('AutoSun', 'SUN')
light_auto_sun.energy = 3.0
light_auto_sun.angle = 0.0523599
ob_auto_sun = bpy.data.objects.new('AutoSun', light_auto_sun)
scene.collection.objects.link(ob_auto_sun)
ob_auto_sun.rotation_euler = (0.872665, 0.174533, 0.523599)
bpy.context.view_layer.update()
